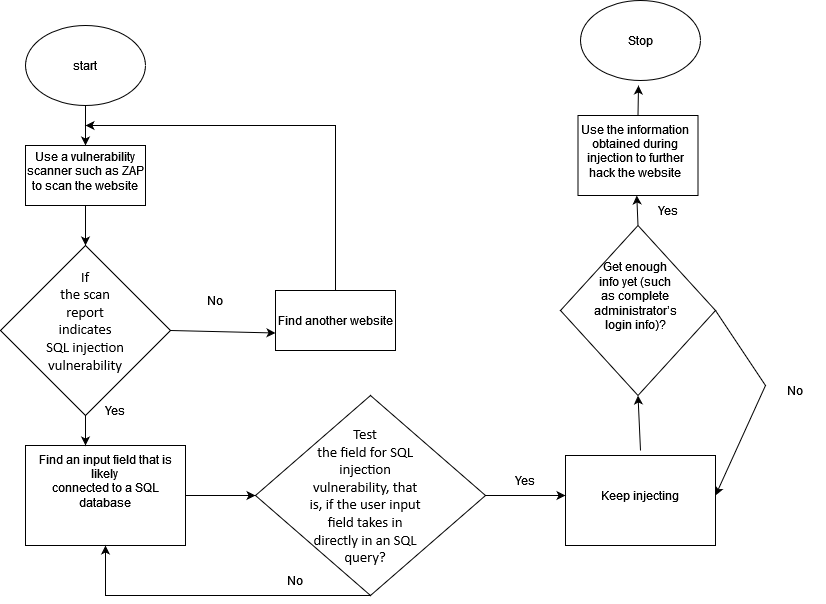

The diagram above was exported from draw.io. Its source (the exported page's mxGraphModel, read from the mxfile embedded in the PNG):
<mxGraphModel dx="1050" dy="511" grid="1" gridSize="10" guides="1" tooltips="1" connect="1" arrows="1" fold="1" page="1" pageScale="1" pageWidth="850" pageHeight="1100" math="0" shadow="0">
  <root>
    <mxCell id="0" />
    <mxCell id="1" parent="0" />
    <mxCell id="N6SqFfSHqezm2SCbSKEL-1" value="" style="ellipse;whiteSpace=wrap;html=1;" vertex="1" parent="1">
      <mxGeometry x="40" y="40" width="120" height="80" as="geometry" />
    </mxCell>
    <mxCell id="N6SqFfSHqezm2SCbSKEL-2" value="start" style="text;strokeColor=none;align=center;fillColor=none;html=1;verticalAlign=middle;whiteSpace=wrap;rounded=0;labelPosition=center;verticalLabelPosition=middle;" vertex="1" parent="1">
      <mxGeometry x="70" y="65" width="60" height="30" as="geometry" />
    </mxCell>
    <mxCell id="N6SqFfSHqezm2SCbSKEL-3" value="" style="endArrow=classic;html=1;rounded=0;exitX=0.5;exitY=1;exitDx=0;exitDy=0;" edge="1" parent="1" source="N6SqFfSHqezm2SCbSKEL-1">
      <mxGeometry width="50" height="50" relative="1" as="geometry">
        <mxPoint x="400" y="290" as="sourcePoint" />
        <mxPoint x="100" y="160" as="targetPoint" />
      </mxGeometry>
    </mxCell>
    <mxCell id="N6SqFfSHqezm2SCbSKEL-4" value="" style="rounded=0;whiteSpace=wrap;html=1;" vertex="1" parent="1">
      <mxGeometry x="40" y="160" width="120" height="60" as="geometry" />
    </mxCell>
    <mxCell id="N6SqFfSHqezm2SCbSKEL-6" value="" style="endArrow=classic;html=1;rounded=0;exitX=0.5;exitY=0.75;exitDx=0;exitDy=0;exitPerimeter=0;" edge="1" parent="1" source="N6SqFfSHqezm2SCbSKEL-5">
      <mxGeometry width="50" height="50" relative="1" as="geometry">
        <mxPoint x="400" y="290" as="sourcePoint" />
        <mxPoint x="100" y="260" as="targetPoint" />
      </mxGeometry>
    </mxCell>
    <mxCell id="N6SqFfSHqezm2SCbSKEL-7" value="" style="rhombus;whiteSpace=wrap;html=1;align=center;" vertex="1" parent="1">
      <mxGeometry x="15" y="260" width="170" height="170" as="geometry" />
    </mxCell>
    <mxCell id="N6SqFfSHqezm2SCbSKEL-9" value="&lt;span style=&quot;font-size:11.0pt;line-height:&lt;br/&gt;107%;font-family:&amp;quot;Calibri&amp;quot;,sans-serif;mso-ascii-theme-font:minor-latin;&lt;br/&gt;mso-fareast-font-family:新細明體;mso-fareast-theme-font:minor-fareast;mso-hansi-theme-font:&lt;br/&gt;minor-latin;mso-bidi-font-family:&amp;quot;Times New Roman&amp;quot;;mso-bidi-theme-font:minor-bidi;&lt;br/&gt;mso-ansi-language:EN-US;mso-fareast-language:ZH-TW;mso-bidi-language:AR-SA&quot; lang=&quot;EN-US&quot;&gt;If&lt;br/&gt;the scan report indicates SQL injection vulnerability&lt;/span&gt;" style="text;html=1;align=center;verticalAlign=middle;whiteSpace=wrap;rounded=0;" vertex="1" parent="1">
      <mxGeometry x="60" y="300" width="80" height="70" as="geometry" />
    </mxCell>
    <mxCell id="N6SqFfSHqezm2SCbSKEL-10" value="" style="rounded=0;whiteSpace=wrap;html=1;" vertex="1" parent="1">
      <mxGeometry x="290" y="305" width="120" height="60" as="geometry" />
    </mxCell>
    <mxCell id="N6SqFfSHqezm2SCbSKEL-11" value="" style="endArrow=classic;html=1;rounded=0;exitX=1;exitY=0.5;exitDx=0;exitDy=0;entryX=0;entryY=0.75;entryDx=0;entryDy=0;" edge="1" parent="1" source="N6SqFfSHqezm2SCbSKEL-7" target="N6SqFfSHqezm2SCbSKEL-12">
      <mxGeometry width="50" height="50" relative="1" as="geometry">
        <mxPoint x="400" y="290" as="sourcePoint" />
        <mxPoint x="280" y="345" as="targetPoint" />
        <Array as="points" />
      </mxGeometry>
    </mxCell>
    <mxCell id="N6SqFfSHqezm2SCbSKEL-12" value="Find another website" style="text;html=1;align=center;verticalAlign=middle;whiteSpace=wrap;rounded=0;" vertex="1" parent="1">
      <mxGeometry x="290" y="310" width="120" height="50" as="geometry" />
    </mxCell>
    <mxCell id="N6SqFfSHqezm2SCbSKEL-13" value="No" style="text;html=1;align=center;verticalAlign=middle;whiteSpace=wrap;rounded=0;" vertex="1" parent="1">
      <mxGeometry x="200" y="300" width="60" height="30" as="geometry" />
    </mxCell>
    <mxCell id="N6SqFfSHqezm2SCbSKEL-14" value="" style="endArrow=classic;html=1;rounded=0;exitX=0.5;exitY=0;exitDx=0;exitDy=0;" edge="1" parent="1" source="N6SqFfSHqezm2SCbSKEL-10">
      <mxGeometry width="50" height="50" relative="1" as="geometry">
        <mxPoint x="400" y="290" as="sourcePoint" />
        <mxPoint x="100" y="140" as="targetPoint" />
        <Array as="points">
          <mxPoint x="350" y="140" />
        </Array>
      </mxGeometry>
    </mxCell>
    <mxCell id="N6SqFfSHqezm2SCbSKEL-15" value="" style="rounded=0;whiteSpace=wrap;html=1;" vertex="1" parent="1">
      <mxGeometry x="40" y="460" width="160" height="100" as="geometry" />
    </mxCell>
    <mxCell id="N6SqFfSHqezm2SCbSKEL-16" value="" style="endArrow=classic;html=1;rounded=0;exitX=0.5;exitY=1;exitDx=0;exitDy=0;entryX=0.375;entryY=0;entryDx=0;entryDy=0;entryPerimeter=0;" edge="1" parent="1" source="N6SqFfSHqezm2SCbSKEL-7" target="N6SqFfSHqezm2SCbSKEL-18">
      <mxGeometry width="50" height="50" relative="1" as="geometry">
        <mxPoint x="400" y="450" as="sourcePoint" />
        <mxPoint x="105" y="460" as="targetPoint" />
      </mxGeometry>
    </mxCell>
    <mxCell id="N6SqFfSHqezm2SCbSKEL-17" value="Yes" style="text;html=1;align=center;verticalAlign=middle;whiteSpace=wrap;rounded=0;" vertex="1" parent="1">
      <mxGeometry x="100" y="410" width="60" height="30" as="geometry" />
    </mxCell>
    <mxCell id="N6SqFfSHqezm2SCbSKEL-18" value="&lt;p class=&quot;MsoNormal&quot;&gt;&lt;span lang=&quot;EN-US&quot;&gt;Find an input field that is likely&lt;br/&gt;connected to a SQL database&lt;/span&gt;&lt;/p&gt;&lt;br/&gt;&lt;div&gt;&lt;br/&gt;&lt;/div&gt;" style="text;html=1;align=center;verticalAlign=middle;whiteSpace=wrap;rounded=0;" vertex="1" parent="1">
      <mxGeometry x="40" y="460" width="160" height="100" as="geometry" />
    </mxCell>
    <mxCell id="N6SqFfSHqezm2SCbSKEL-5" value="&lt;p class=&quot;MsoNormal&quot;&gt;&lt;span lang=&quot;EN-US&quot;&gt;Use a vulnerability scanner such as ZAP to scan the website&lt;/span&gt;&lt;/p&gt;&lt;br&gt;&lt;div&gt;&lt;br&gt;&lt;/div&gt;" style="text;strokeColor=none;align=center;fillColor=none;html=1;verticalAlign=middle;whiteSpace=wrap;rounded=0;labelPosition=center;verticalLabelPosition=middle;" vertex="1" parent="1">
      <mxGeometry x="40" y="160" width="120" height="80" as="geometry" />
    </mxCell>
    <mxCell id="N6SqFfSHqezm2SCbSKEL-19" value="" style="rhombus;whiteSpace=wrap;html=1;" vertex="1" parent="1">
      <mxGeometry x="270" y="410" width="230" height="200" as="geometry" />
    </mxCell>
    <mxCell id="N6SqFfSHqezm2SCbSKEL-20" value="" style="endArrow=classic;html=1;rounded=0;exitX=1;exitY=0.5;exitDx=0;exitDy=0;" edge="1" parent="1" source="N6SqFfSHqezm2SCbSKEL-18" target="N6SqFfSHqezm2SCbSKEL-19">
      <mxGeometry width="50" height="50" relative="1" as="geometry">
        <mxPoint x="400" y="530" as="sourcePoint" />
        <mxPoint x="450" y="480" as="targetPoint" />
      </mxGeometry>
    </mxCell>
    <mxCell id="N6SqFfSHqezm2SCbSKEL-21" value="&lt;span style=&quot;font-size:11.0pt;line-height:&lt;br/&gt;107%;font-family:&amp;quot;Calibri&amp;quot;,sans-serif;mso-ascii-theme-font:minor-latin;&lt;br/&gt;mso-fareast-font-family:新細明體;mso-fareast-theme-font:minor-fareast;mso-hansi-theme-font:&lt;br/&gt;minor-latin;mso-bidi-font-family:&amp;quot;Times New Roman&amp;quot;;mso-bidi-theme-font:minor-bidi;&lt;br/&gt;mso-ansi-language:EN-US;mso-fareast-language:ZH-TW;mso-bidi-language:AR-SA&quot; lang=&quot;EN-US&quot;&gt;Test&lt;br&gt;the field for SQL injection vulnerability, that is, if the user input field takes in directly in an SQL query?&lt;/span&gt;" style="text;html=1;align=center;verticalAlign=middle;whiteSpace=wrap;rounded=0;" vertex="1" parent="1">
      <mxGeometry x="320" y="460" width="120" height="100" as="geometry" />
    </mxCell>
    <mxCell id="N6SqFfSHqezm2SCbSKEL-22" value="" style="endArrow=classic;html=1;rounded=0;exitX=0.5;exitY=1;exitDx=0;exitDy=0;entryX=0.5;entryY=1;entryDx=0;entryDy=0;" edge="1" parent="1" source="N6SqFfSHqezm2SCbSKEL-19" target="N6SqFfSHqezm2SCbSKEL-18">
      <mxGeometry width="50" height="50" relative="1" as="geometry">
        <mxPoint x="400" y="500" as="sourcePoint" />
        <mxPoint x="385" y="720" as="targetPoint" />
        <Array as="points">
          <mxPoint x="120" y="610" />
        </Array>
      </mxGeometry>
    </mxCell>
    <mxCell id="N6SqFfSHqezm2SCbSKEL-23" value="No" style="text;html=1;align=center;verticalAlign=middle;whiteSpace=wrap;rounded=0;" vertex="1" parent="1">
      <mxGeometry x="280" y="580" width="60" height="30" as="geometry" />
    </mxCell>
    <mxCell id="N6SqFfSHqezm2SCbSKEL-24" value="" style="rounded=0;whiteSpace=wrap;html=1;" vertex="1" parent="1">
      <mxGeometry x="580" y="470" width="150" height="90" as="geometry" />
    </mxCell>
    <mxCell id="N6SqFfSHqezm2SCbSKEL-25" value="Keep injecting" style="text;html=1;align=center;verticalAlign=middle;whiteSpace=wrap;rounded=0;" vertex="1" parent="1">
      <mxGeometry x="580" y="465" width="150" height="90" as="geometry" />
    </mxCell>
    <mxCell id="N6SqFfSHqezm2SCbSKEL-26" value="" style="endArrow=classic;html=1;rounded=0;exitX=1;exitY=0.5;exitDx=0;exitDy=0;entryX=0;entryY=0.5;entryDx=0;entryDy=0;" edge="1" parent="1" source="N6SqFfSHqezm2SCbSKEL-19" target="N6SqFfSHqezm2SCbSKEL-25">
      <mxGeometry width="50" height="50" relative="1" as="geometry">
        <mxPoint x="400" y="400" as="sourcePoint" />
        <mxPoint x="450" y="350" as="targetPoint" />
      </mxGeometry>
    </mxCell>
    <mxCell id="N6SqFfSHqezm2SCbSKEL-27" value="Yes" style="text;html=1;align=center;verticalAlign=middle;whiteSpace=wrap;rounded=0;" vertex="1" parent="1">
      <mxGeometry x="510" y="480" width="60" height="30" as="geometry" />
    </mxCell>
    <mxCell id="N6SqFfSHqezm2SCbSKEL-28" value="" style="rhombus;whiteSpace=wrap;html=1;" vertex="1" parent="1">
      <mxGeometry x="575" y="240" width="155" height="170" as="geometry" />
    </mxCell>
    <mxCell id="N6SqFfSHqezm2SCbSKEL-30" value="&lt;p class=&quot;MsoNormal&quot;&gt;&lt;span lang=&quot;EN-US&quot;&gt;Get enough info yet (such as complete&lt;br/&gt;administrator’s login info)?&lt;/span&gt;&lt;/p&gt;&lt;br/&gt;&lt;div&gt;&lt;br/&gt;&lt;/div&gt;" style="text;html=1;align=center;verticalAlign=middle;whiteSpace=wrap;rounded=0;" vertex="1" parent="1">
      <mxGeometry x="610" y="290" width="80" height="70" as="geometry" />
    </mxCell>
    <mxCell id="N6SqFfSHqezm2SCbSKEL-31" value="" style="endArrow=classic;html=1;rounded=0;exitX=0.5;exitY=0;exitDx=0;exitDy=0;entryX=0.5;entryY=1;entryDx=0;entryDy=0;" edge="1" parent="1" source="N6SqFfSHqezm2SCbSKEL-25" target="N6SqFfSHqezm2SCbSKEL-28">
      <mxGeometry width="50" height="50" relative="1" as="geometry">
        <mxPoint x="400" y="400" as="sourcePoint" />
        <mxPoint x="450" y="350" as="targetPoint" />
      </mxGeometry>
    </mxCell>
    <mxCell id="N6SqFfSHqezm2SCbSKEL-32" value="" style="endArrow=classic;html=1;rounded=0;exitX=1;exitY=0.5;exitDx=0;exitDy=0;entryX=1;entryY=0.5;entryDx=0;entryDy=0;" edge="1" parent="1" source="N6SqFfSHqezm2SCbSKEL-28" target="N6SqFfSHqezm2SCbSKEL-25">
      <mxGeometry width="50" height="50" relative="1" as="geometry">
        <mxPoint x="400" y="400" as="sourcePoint" />
        <mxPoint x="810" y="400" as="targetPoint" />
        <Array as="points">
          <mxPoint x="780" y="400" />
        </Array>
      </mxGeometry>
    </mxCell>
    <mxCell id="N6SqFfSHqezm2SCbSKEL-33" value="No" style="text;html=1;align=center;verticalAlign=middle;whiteSpace=wrap;rounded=0;" vertex="1" parent="1">
      <mxGeometry x="780" y="390" width="60" height="30" as="geometry" />
    </mxCell>
    <mxCell id="N6SqFfSHqezm2SCbSKEL-34" value="" style="rounded=0;whiteSpace=wrap;html=1;" vertex="1" parent="1">
      <mxGeometry x="592.5" y="130" width="120" height="80" as="geometry" />
    </mxCell>
    <mxCell id="N6SqFfSHqezm2SCbSKEL-35" value="&lt;p class=&quot;MsoNormal&quot;&gt;&lt;span lang=&quot;EN-US&quot;&gt;Use the information obtained during&lt;br/&gt;injection to further hack the website&lt;/span&gt;&lt;/p&gt;&lt;br/&gt;&lt;div&gt;&lt;br/&gt;&lt;/div&gt;" style="text;html=1;align=center;verticalAlign=middle;whiteSpace=wrap;rounded=0;" vertex="1" parent="1">
      <mxGeometry x="591.25" y="150" width="117.5" height="60" as="geometry" />
    </mxCell>
    <mxCell id="N6SqFfSHqezm2SCbSKEL-36" value="" style="endArrow=classic;html=1;rounded=0;exitX=0.5;exitY=0;exitDx=0;exitDy=0;" edge="1" parent="1" source="N6SqFfSHqezm2SCbSKEL-28" target="N6SqFfSHqezm2SCbSKEL-35">
      <mxGeometry width="50" height="50" relative="1" as="geometry">
        <mxPoint x="410" y="270" as="sourcePoint" />
        <mxPoint x="460" y="220" as="targetPoint" />
      </mxGeometry>
    </mxCell>
    <mxCell id="N6SqFfSHqezm2SCbSKEL-37" value="Yes" style="text;html=1;align=center;verticalAlign=middle;whiteSpace=wrap;rounded=0;" vertex="1" parent="1">
      <mxGeometry x="652.5" y="210" width="60" height="30" as="geometry" />
    </mxCell>
    <mxCell id="N6SqFfSHqezm2SCbSKEL-39" value="" style="ellipse;whiteSpace=wrap;html=1;" vertex="1" parent="1">
      <mxGeometry x="595" y="15" width="120" height="80" as="geometry" />
    </mxCell>
    <mxCell id="N6SqFfSHqezm2SCbSKEL-40" value="Stop" style="text;html=1;align=center;verticalAlign=middle;whiteSpace=wrap;rounded=0;" vertex="1" parent="1">
      <mxGeometry x="625" y="40" width="60" height="30" as="geometry" />
    </mxCell>
    <mxCell id="N6SqFfSHqezm2SCbSKEL-41" value="" style="endArrow=classic;html=1;rounded=0;exitX=0.5;exitY=0;exitDx=0;exitDy=0;" edge="1" parent="1" source="N6SqFfSHqezm2SCbSKEL-34">
      <mxGeometry width="50" height="50" relative="1" as="geometry">
        <mxPoint x="660" y="120" as="sourcePoint" />
        <mxPoint x="653" y="100" as="targetPoint" />
      </mxGeometry>
    </mxCell>
  </root>
</mxGraphModel>